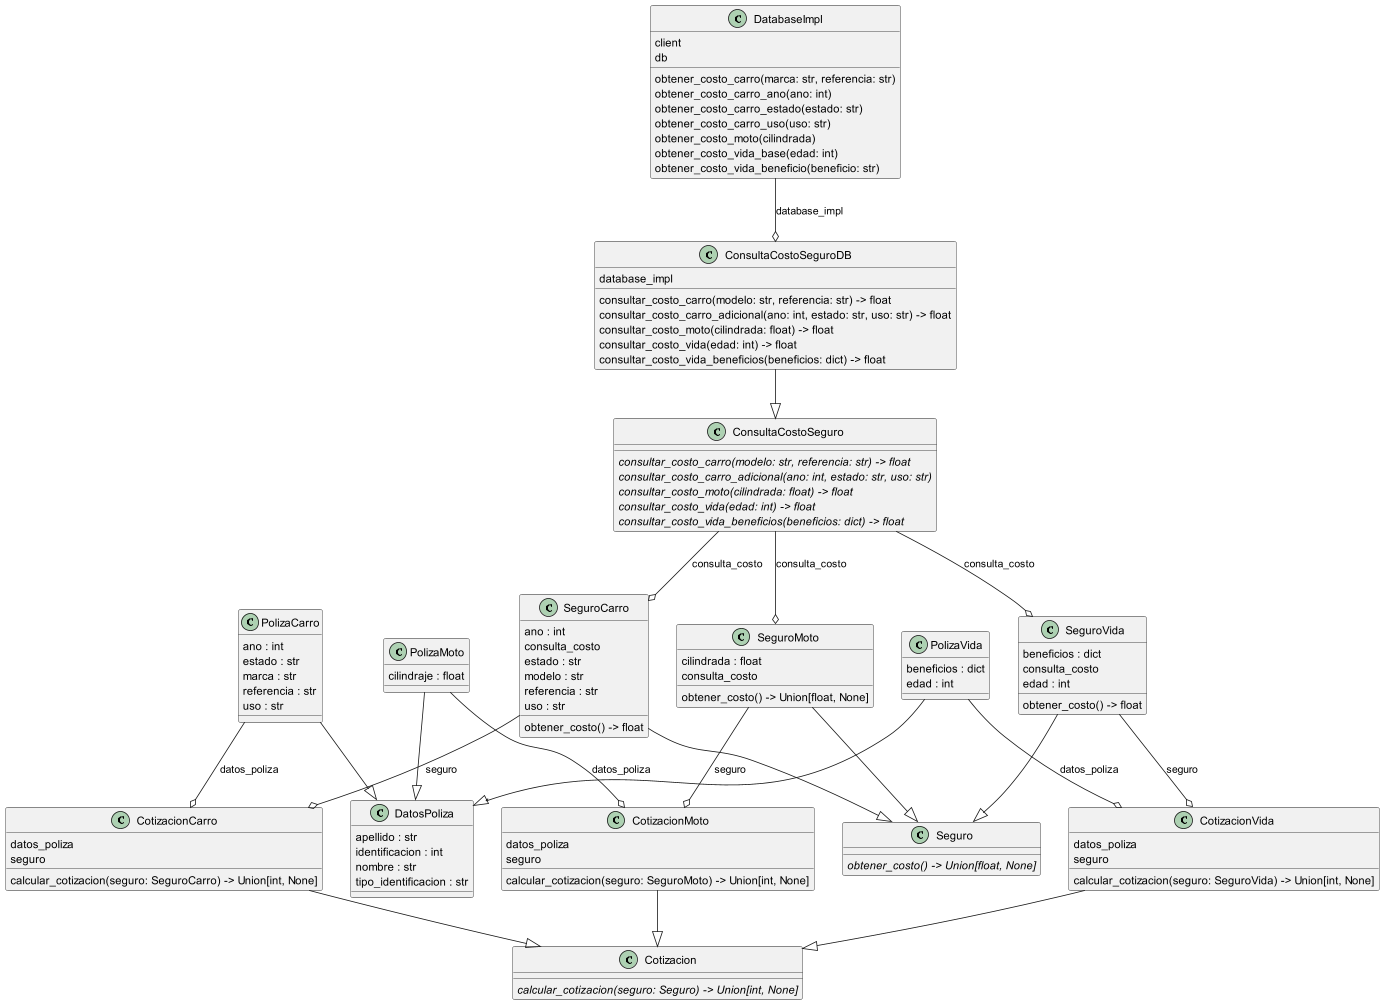

The diagram above was rendered by PlantUML. Its source (embedded in the PNG):
@startuml classes
set namespaceSeparator none
class "ConsultaCostoSeguro" as ConsultaCostoSeguro.ConsultaCostoSeguro {
  {abstract}consultar_costo_carro(modelo: str, referencia: str) -> float
  {abstract}consultar_costo_carro_adicional(ano: int, estado: str, uso: str)
  {abstract}consultar_costo_moto(cilindrada: float) -> float
  {abstract}consultar_costo_vida(edad: int) -> float
  {abstract}consultar_costo_vida_beneficios(beneficios: dict) -> float
}
class "ConsultaCostoSeguroDB" as ConsultaCostoSeguro.ConsultaCostoSeguroDB {
  database_impl
  consultar_costo_carro(modelo: str, referencia: str) -> float
  consultar_costo_carro_adicional(ano: int, estado: str, uso: str) -> float
  consultar_costo_moto(cilindrada: float) -> float
  consultar_costo_vida(edad: int) -> float
  consultar_costo_vida_beneficios(beneficios: dict) -> float
}
class "Cotizacion" as Cotizacion.Cotizacion {
  {abstract}calcular_cotizacion(seguro: Seguro) -> Union[int, None]
}
class "CotizacionCarro" as Cotizacion.CotizacionCarro {
  datos_poliza
  seguro
  calcular_cotizacion(seguro: SeguroCarro) -> Union[int, None]
}
class "CotizacionMoto" as Cotizacion.CotizacionMoto {
  datos_poliza
  seguro
  calcular_cotizacion(seguro: SeguroMoto) -> Union[int, None]
}
class "CotizacionVida" as Cotizacion.CotizacionVida {
  datos_poliza
  seguro
  calcular_cotizacion(seguro: SeguroVida) -> Union[int, None]
}
class "DatabaseImpl" as DatabaseImpl.DatabaseImpl {
  client
  db
  obtener_costo_carro(marca: str, referencia: str)
  obtener_costo_carro_ano(ano: int)
  obtener_costo_carro_estado(estado: str)
  obtener_costo_carro_uso(uso: str)
  obtener_costo_moto(cilindrada)
  obtener_costo_vida_base(edad: int)
  obtener_costo_vida_beneficio(beneficio: str)
}
class "DatosPoliza" as DatosPoliza.DatosPoliza {
  apellido : str
  identificacion : int
  nombre : str
  tipo_identificacion : str
}
class "PolizaCarro" as DatosPoliza.PolizaCarro {
  ano : int
  estado : str
  marca : str
  referencia : str
  uso : str
}
class "PolizaMoto" as DatosPoliza.PolizaMoto {
  cilindraje : float
}
class "PolizaVida" as DatosPoliza.PolizaVida {
  beneficios : dict
  edad : int
}
class "Seguro" as Seguro.Seguro {
  {abstract}obtener_costo() -> Union[float, None]
}
class "SeguroCarro" as Seguro.SeguroCarro {
  ano : int
  consulta_costo
  estado : str
  modelo : str
  referencia : str
  uso : str
  obtener_costo() -> float
}
class "SeguroMoto" as Seguro.SeguroMoto {
  cilindrada : float
  consulta_costo
  obtener_costo() -> Union[float, None]
}
class "SeguroVida" as Seguro.SeguroVida {
  beneficios : dict
  consulta_costo
  edad : int
  obtener_costo() -> float
}
ConsultaCostoSeguro.ConsultaCostoSeguroDB --|> ConsultaCostoSeguro.ConsultaCostoSeguro
Cotizacion.CotizacionCarro --|> Cotizacion.Cotizacion
Cotizacion.CotizacionMoto --|> Cotizacion.Cotizacion
Cotizacion.CotizacionVida --|> Cotizacion.Cotizacion
DatosPoliza.PolizaCarro --|> DatosPoliza.DatosPoliza
DatosPoliza.PolizaMoto --|> DatosPoliza.DatosPoliza
DatosPoliza.PolizaVida --|> DatosPoliza.DatosPoliza
Seguro.SeguroCarro --|> Seguro.Seguro
Seguro.SeguroMoto --|> Seguro.Seguro
Seguro.SeguroVida --|> Seguro.Seguro
ConsultaCostoSeguro.ConsultaCostoSeguro --o Seguro.SeguroCarro : consulta_costo
ConsultaCostoSeguro.ConsultaCostoSeguro --o Seguro.SeguroMoto : consulta_costo
ConsultaCostoSeguro.ConsultaCostoSeguro --o Seguro.SeguroVida : consulta_costo
DatabaseImpl.DatabaseImpl --o ConsultaCostoSeguro.ConsultaCostoSeguroDB : database_impl
DatosPoliza.PolizaCarro --o Cotizacion.CotizacionCarro : datos_poliza
DatosPoliza.PolizaMoto --o Cotizacion.CotizacionMoto : datos_poliza
DatosPoliza.PolizaVida --o Cotizacion.CotizacionVida : datos_poliza
Seguro.SeguroCarro --o Cotizacion.CotizacionCarro : seguro
Seguro.SeguroMoto --o Cotizacion.CotizacionMoto : seguro
Seguro.SeguroVida --o Cotizacion.CotizacionVida : seguro
@enduml